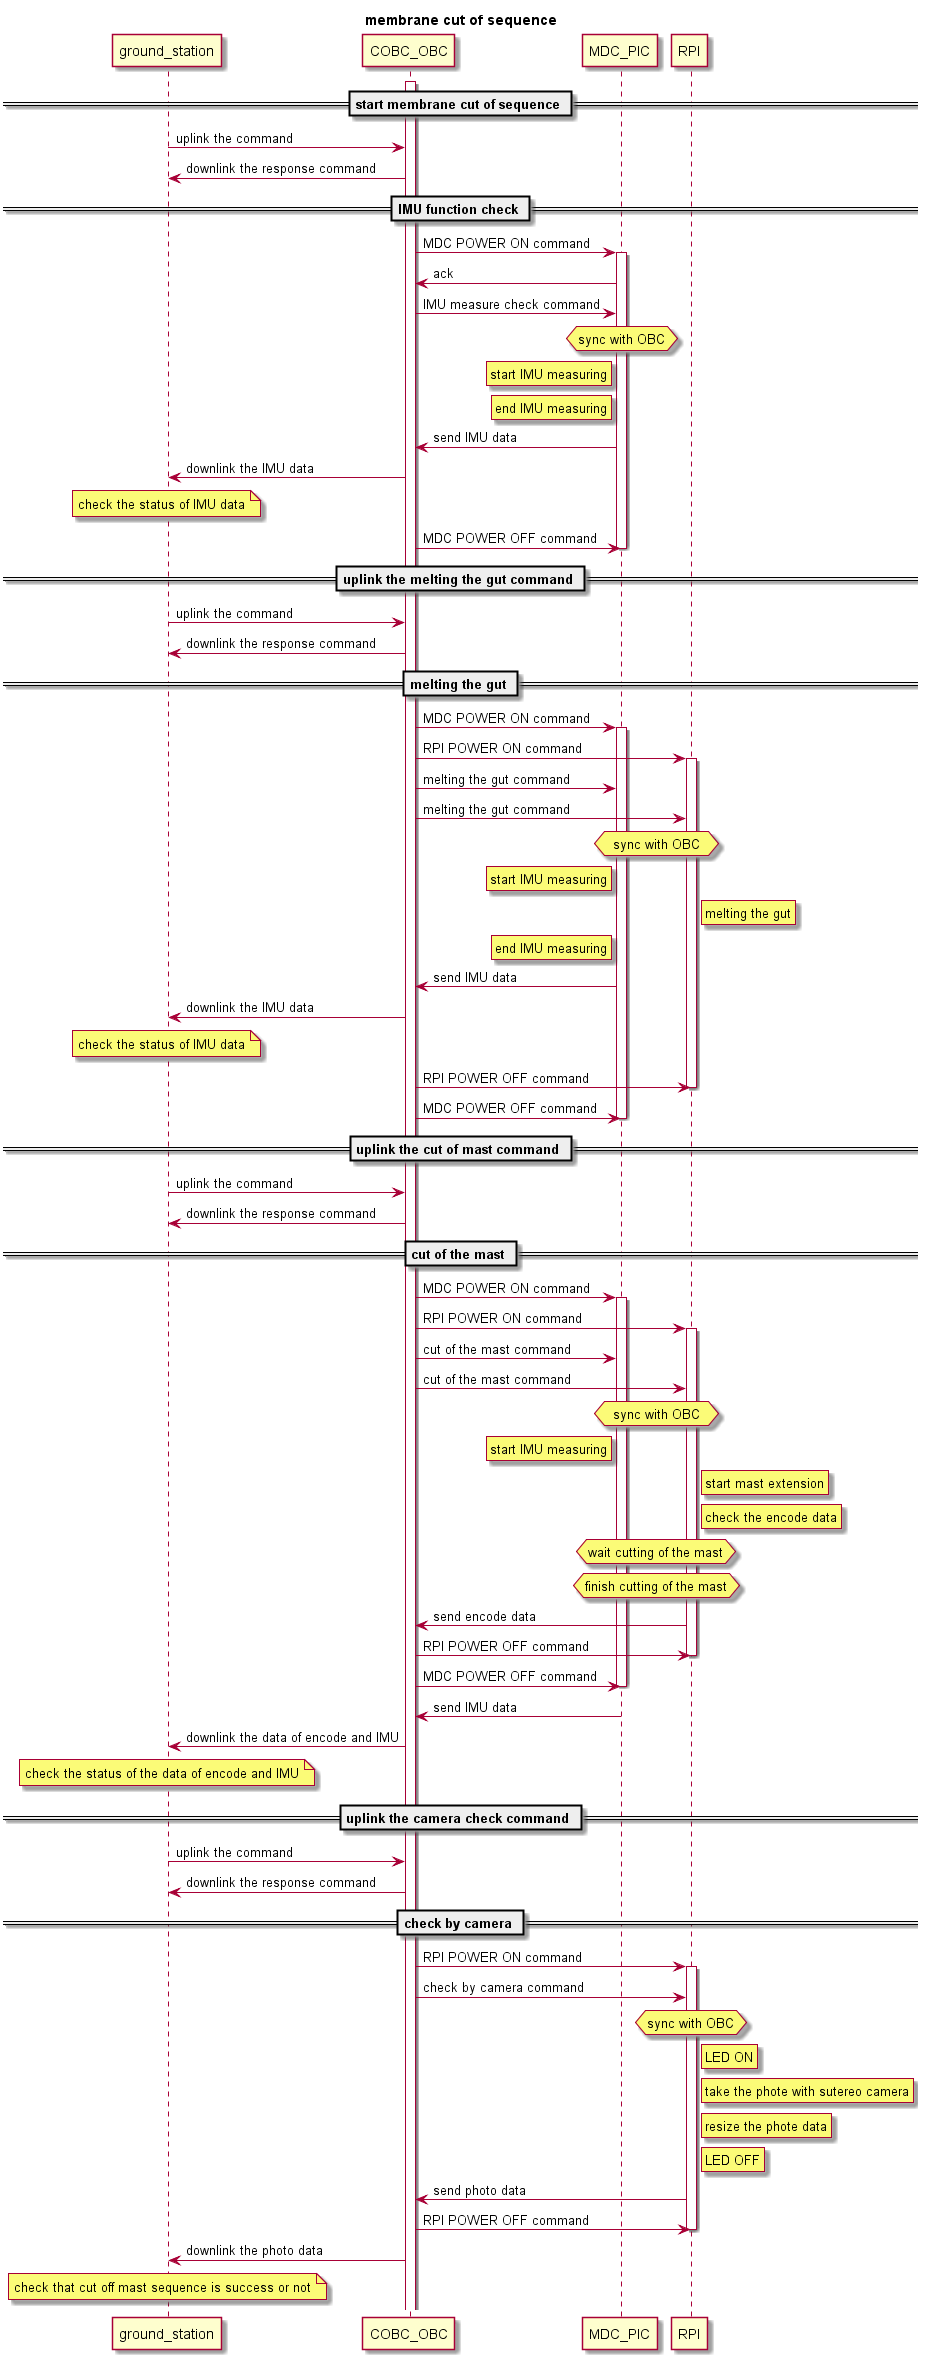

The diagram above was rendered by PlantUML. Its source (embedded in the PNG):
@startuml
title membrane cut of sequence

participant ground_station
participant COBC_OBC
participant MDC_PIC
participant RPI

activate COBC_OBC

== start membrane cut of sequence ==
ground_station -> COBC_OBC      : uplink the command
COBC_OBC -> ground_station      : downlink the response command

== IMU function check ==
COBC_OBC -> MDC_PIC             : MDC POWER ON command
activate MDC_PIC
MDC_PIC -> COBC_OBC             : ack
COBC_OBC -> MDC_PIC             : IMU measure check command
hnote over MDC_PIC              : sync with OBC
rnote left of MDC_PIC           : start IMU measuring
rnote left of MDC_PIC           : end IMU measuring
MDC_PIC -> COBC_OBC             : send IMU data
COBC_OBC -> ground_station      : downlink the IMU data
note over ground_station        : check the status of IMU data
COBC_OBC -> MDC_PIC             : MDC POWER OFF command
deactivate MDC_PIC

== uplink the melting the gut command ==
ground_station -> COBC_OBC      : uplink the command
COBC_OBC -> ground_station      : downlink the response command

== melting the gut ==
COBC_OBC -> MDC_PIC             : MDC POWER ON command
activate MDC_PIC
COBC_OBC -> RPI                 : RPI POWER ON command
activate RPI
COBC_OBC -> MDC_PIC             : melting the gut command
COBC_OBC -> RPI                 : melting the gut command
hnote over MDC_PIC, RPI         : sync with OBC
rnote left of MDC_PIC           : start IMU measuring
rnote right of RPI              : melting the gut
rnote left of MDC_PIC           : end IMU measuring
MDC_PIC -> COBC_OBC             : send IMU data
COBC_OBC -> ground_station      : downlink the IMU data
note over ground_station        : check the status of IMU data
COBC_OBC -> RPI                 : RPI POWER OFF command
deactivate RPI
COBC_OBC -> MDC_PIC             : MDC POWER OFF command
deactivate MDC_PIC

== uplink the cut of mast command ==
ground_station -> COBC_OBC      : uplink the command
COBC_OBC -> ground_station      : downlink the response command

== cut of the mast ==
COBC_OBC -> MDC_PIC             : MDC POWER ON command
activate MDC_PIC
COBC_OBC -> RPI                 : RPI POWER ON command
activate RPI
COBC_OBC -> MDC_PIC             : cut of the mast command
COBC_OBC -> RPI                 : cut of the mast command
hnote over MDC_PIC, RPI         : sync with OBC
rnote left of MDC_PIC           : start IMU measuring
rnote right of RPI              : start mast extension
rnote right of RPI              : check the encode data
hnote over MDC_PIC, RPI         : wait cutting of the mast
hnote over MDC_PIC, RPI         : finish cutting of the mast
RPI -> COBC_OBC                 : send encode data
COBC_OBC -> RPI                 : RPI POWER OFF command
deactivate RPI
COBC_OBC -> MDC_PIC             : MDC POWER OFF command
deactivate MDC_PIC
MDC_PIC -> COBC_OBC             : send IMU data
COBC_OBC -> ground_station      : downlink the data of encode and IMU
note over ground_station        : check the status of the data of encode and IMU

== uplink the camera check command ==
ground_station -> COBC_OBC      : uplink the command
COBC_OBC -> ground_station      : downlink the response command

== check by camera ==
COBC_OBC -> RPI                 : RPI POWER ON command
activate RPI
COBC_OBC -> RPI                 : check by camera command
hnote over RPI                  : sync with OBC
rnote right of RPI              : LED ON
rnote right of RPI              : take the phote with sutereo camera
rnote right of RPI              : resize the phote data
rnote right of RPI              : LED OFF
RPI -> COBC_OBC                 : send photo data
COBC_OBC -> RPI                 : RPI POWER OFF command
deactivate RPI
COBC_OBC -> ground_station      : downlink the photo data
note over ground_station        : check that cut off mast sequence is success or not



@enduml